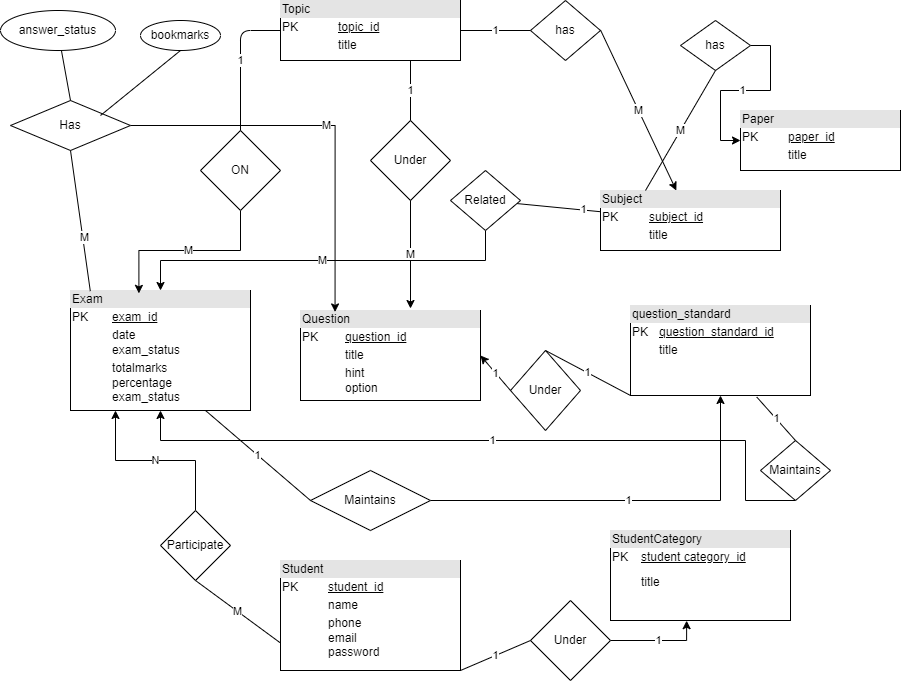

The diagram above was exported from draw.io. Its source (the exported page's mxGraphModel, read from the mxfile embedded in the PNG):
<mxGraphModel dx="1849" dy="475" grid="1" gridSize="10" guides="1" tooltips="1" connect="1" arrows="1" fold="1" page="1" pageScale="1" pageWidth="827" pageHeight="1169" math="0" shadow="0">
  <root>
    <mxCell id="WIyWlLk6GJQsqaUBKTNV-0" />
    <mxCell id="WIyWlLk6GJQsqaUBKTNV-1" parent="WIyWlLk6GJQsqaUBKTNV-0" />
    <mxCell id="vc-qTNyjbDuLOo45V04N-23" value="&lt;div style=&quot;box-sizing: border-box ; width: 100% ; background: #e4e4e4 ; padding: 2px&quot;&gt;Question&lt;/div&gt;&lt;table style=&quot;width: 100% ; font-size: 1em&quot; cellpadding=&quot;2&quot; cellspacing=&quot;0&quot;&gt;&lt;tbody&gt;&lt;tr&gt;&lt;td&gt;PK&lt;/td&gt;&lt;td&gt;&lt;u&gt;question_id&lt;/u&gt;&lt;/td&gt;&lt;/tr&gt;&lt;tr&gt;&lt;td&gt;&lt;br&gt;&lt;/td&gt;&lt;td&gt;title&lt;/td&gt;&lt;/tr&gt;&lt;tr&gt;&lt;td&gt;&lt;/td&gt;&lt;td&gt;hint&lt;br&gt;option&lt;/td&gt;&lt;/tr&gt;&lt;/tbody&gt;&lt;/table&gt;" style="verticalAlign=top;align=left;overflow=fill;html=1;" parent="WIyWlLk6GJQsqaUBKTNV-1" vertex="1">
      <mxGeometry x="170" y="440" width="180" height="90" as="geometry" />
    </mxCell>
    <mxCell id="vc-qTNyjbDuLOo45V04N-24" value="&lt;div style=&quot;box-sizing: border-box ; width: 100% ; background: #e4e4e4 ; padding: 2px&quot;&gt;Subject&lt;/div&gt;&lt;table style=&quot;width: 100% ; font-size: 1em&quot; cellpadding=&quot;2&quot; cellspacing=&quot;0&quot;&gt;&lt;tbody&gt;&lt;tr&gt;&lt;td&gt;PK&lt;/td&gt;&lt;td&gt;&lt;u&gt;subject_id&lt;/u&gt;&lt;/td&gt;&lt;/tr&gt;&lt;tr&gt;&lt;td&gt;&lt;br&gt;&lt;/td&gt;&lt;td&gt;title&lt;/td&gt;&lt;/tr&gt;&lt;tr&gt;&lt;td&gt;&lt;/td&gt;&lt;td&gt;&lt;br&gt;&lt;/td&gt;&lt;/tr&gt;&lt;/tbody&gt;&lt;/table&gt;" style="verticalAlign=top;align=left;overflow=fill;html=1;" parent="WIyWlLk6GJQsqaUBKTNV-1" vertex="1">
      <mxGeometry x="470" y="320" width="180" height="60" as="geometry" />
    </mxCell>
    <mxCell id="vc-qTNyjbDuLOo45V04N-26" value="&lt;div style=&quot;box-sizing: border-box ; width: 100% ; background: #e4e4e4 ; padding: 2px&quot;&gt;Topic&lt;/div&gt;&lt;table style=&quot;width: 100% ; font-size: 1em&quot; cellpadding=&quot;2&quot; cellspacing=&quot;0&quot;&gt;&lt;tbody&gt;&lt;tr&gt;&lt;td&gt;PK&lt;/td&gt;&lt;td&gt;&lt;u&gt;topic_id&lt;/u&gt;&lt;/td&gt;&lt;/tr&gt;&lt;tr&gt;&lt;td&gt;&lt;br&gt;&lt;/td&gt;&lt;td&gt;title&lt;/td&gt;&lt;/tr&gt;&lt;tr&gt;&lt;td&gt;&lt;/td&gt;&lt;td&gt;&lt;br&gt;&lt;br&gt;&lt;/td&gt;&lt;/tr&gt;&lt;/tbody&gt;&lt;/table&gt;" style="verticalAlign=top;align=left;overflow=fill;html=1;" parent="WIyWlLk6GJQsqaUBKTNV-1" vertex="1">
      <mxGeometry x="150" y="130" width="180" height="60" as="geometry" />
    </mxCell>
    <mxCell id="vc-qTNyjbDuLOo45V04N-28" value="Under" style="rhombus;whiteSpace=wrap;html=1;" parent="WIyWlLk6GJQsqaUBKTNV-1" vertex="1">
      <mxGeometry x="240" y="250" width="80" height="80" as="geometry" />
    </mxCell>
    <mxCell id="vc-qTNyjbDuLOo45V04N-31" value="M" style="endArrow=classic;html=1;exitX=0.5;exitY=1;exitDx=0;exitDy=0;" parent="WIyWlLk6GJQsqaUBKTNV-1" source="vc-qTNyjbDuLOo45V04N-28" edge="1">
      <mxGeometry width="50" height="50" relative="1" as="geometry">
        <mxPoint x="280" y="380" as="sourcePoint" />
        <mxPoint x="280" y="438" as="targetPoint" />
      </mxGeometry>
    </mxCell>
    <mxCell id="vc-qTNyjbDuLOo45V04N-32" value="has" style="rhombus;whiteSpace=wrap;html=1;" parent="WIyWlLk6GJQsqaUBKTNV-1" vertex="1">
      <mxGeometry x="400" y="130" width="70" height="60" as="geometry" />
    </mxCell>
    <mxCell id="vc-qTNyjbDuLOo45V04N-39" value="M" style="endArrow=classic;html=1;" parent="WIyWlLk6GJQsqaUBKTNV-1" edge="1" target="vc-qTNyjbDuLOo45V04N-24">
      <mxGeometry width="50" height="50" relative="1" as="geometry">
        <mxPoint x="470" y="159.5" as="sourcePoint" />
        <mxPoint x="540" y="159.5" as="targetPoint" />
      </mxGeometry>
    </mxCell>
    <mxCell id="vc-qTNyjbDuLOo45V04N-40" value="1" style="endArrow=none;html=1;" parent="WIyWlLk6GJQsqaUBKTNV-1" target="vc-qTNyjbDuLOo45V04N-26" edge="1" source="vc-qTNyjbDuLOo45V04N-28">
      <mxGeometry width="50" height="50" relative="1" as="geometry">
        <mxPoint x="280" y="280" as="sourcePoint" />
        <mxPoint x="270" y="210" as="targetPoint" />
        <Array as="points">
          <mxPoint x="280" y="190" />
        </Array>
      </mxGeometry>
    </mxCell>
    <mxCell id="vc-qTNyjbDuLOo45V04N-41" value="1" style="endArrow=none;html=1;entryX=0;entryY=0.5;entryDx=0;entryDy=0;exitX=1;exitY=0.5;exitDx=0;exitDy=0;" parent="WIyWlLk6GJQsqaUBKTNV-1" source="vc-qTNyjbDuLOo45V04N-26" target="vc-qTNyjbDuLOo45V04N-32" edge="1">
      <mxGeometry width="50" height="50" relative="1" as="geometry">
        <mxPoint x="330" y="180" as="sourcePoint" />
        <mxPoint x="380" y="130" as="targetPoint" />
      </mxGeometry>
    </mxCell>
    <mxCell id="vc-qTNyjbDuLOo45V04N-47" value="&lt;div style=&quot;box-sizing: border-box ; width: 100% ; background: #e4e4e4 ; padding: 2px&quot;&gt;question_standard&lt;/div&gt;&lt;table style=&quot;width: 100% ; font-size: 1em&quot; cellpadding=&quot;2&quot; cellspacing=&quot;0&quot;&gt;&lt;tbody&gt;&lt;tr&gt;&lt;td&gt;PK&lt;/td&gt;&lt;td&gt;&lt;u&gt;question_standard_id&lt;/u&gt;&lt;/td&gt;&lt;/tr&gt;&lt;tr&gt;&lt;td&gt;&lt;br&gt;&lt;/td&gt;&lt;td&gt;title&lt;/td&gt;&lt;/tr&gt;&lt;tr&gt;&lt;td&gt;&lt;/td&gt;&lt;td&gt;&lt;br&gt;&lt;br&gt;&lt;/td&gt;&lt;/tr&gt;&lt;/tbody&gt;&lt;/table&gt;" style="verticalAlign=top;align=left;overflow=fill;html=1;" parent="WIyWlLk6GJQsqaUBKTNV-1" vertex="1">
      <mxGeometry x="500" y="435" width="180" height="90" as="geometry" />
    </mxCell>
    <mxCell id="vc-qTNyjbDuLOo45V04N-48" value="Under" style="rhombus;whiteSpace=wrap;html=1;" parent="WIyWlLk6GJQsqaUBKTNV-1" vertex="1">
      <mxGeometry x="380" y="480" width="70" height="80" as="geometry" />
    </mxCell>
    <mxCell id="vc-qTNyjbDuLOo45V04N-49" value="1" style="endArrow=none;html=1;entryX=0;entryY=1;entryDx=0;entryDy=0;exitX=0.5;exitY=0;exitDx=0;exitDy=0;" parent="WIyWlLk6GJQsqaUBKTNV-1" source="vc-qTNyjbDuLOo45V04N-48" target="vc-qTNyjbDuLOo45V04N-47" edge="1">
      <mxGeometry width="50" height="50" relative="1" as="geometry">
        <mxPoint x="470" y="440" as="sourcePoint" />
        <mxPoint x="510" y="400" as="targetPoint" />
      </mxGeometry>
    </mxCell>
    <mxCell id="vc-qTNyjbDuLOo45V04N-50" value="1&lt;br&gt;" style="endArrow=classic;html=1;entryX=1;entryY=0.5;entryDx=0;entryDy=0;exitX=0;exitY=0.5;exitDx=0;exitDy=0;" parent="WIyWlLk6GJQsqaUBKTNV-1" source="vc-qTNyjbDuLOo45V04N-48" target="vc-qTNyjbDuLOo45V04N-23" edge="1">
      <mxGeometry width="50" height="50" relative="1" as="geometry">
        <mxPoint x="460" y="520" as="sourcePoint" />
        <mxPoint x="360" y="370" as="targetPoint" />
      </mxGeometry>
    </mxCell>
    <mxCell id="vc-qTNyjbDuLOo45V04N-53" value="&lt;div style=&quot;box-sizing: border-box ; width: 100% ; background: #e4e4e4 ; padding: 2px&quot;&gt;Exam&lt;/div&gt;&lt;table style=&quot;width: 100% ; font-size: 1em&quot; cellpadding=&quot;2&quot; cellspacing=&quot;0&quot;&gt;&lt;tbody&gt;&lt;tr&gt;&lt;td&gt;PK&lt;/td&gt;&lt;td&gt;&lt;u&gt;exam_id&lt;/u&gt;&lt;/td&gt;&lt;/tr&gt;&lt;tr&gt;&lt;td&gt;&lt;br&gt;&lt;/td&gt;&lt;td&gt;date&lt;br&gt;exam_status&lt;/td&gt;&lt;/tr&gt;&lt;tr&gt;&lt;td&gt;&lt;/td&gt;&lt;td&gt;totalmarks&lt;br&gt;percentage&lt;br&gt;exam_status&lt;/td&gt;&lt;/tr&gt;&lt;/tbody&gt;&lt;/table&gt;" style="verticalAlign=top;align=left;overflow=fill;html=1;" parent="WIyWlLk6GJQsqaUBKTNV-1" vertex="1">
      <mxGeometry x="-60" y="420" width="180" height="120" as="geometry" />
    </mxCell>
    <mxCell id="vc-qTNyjbDuLOo45V04N-59" value="M" style="edgeStyle=orthogonalEdgeStyle;rounded=0;orthogonalLoop=1;jettySize=auto;html=1;exitX=0.5;exitY=1;exitDx=0;exitDy=0;entryX=0.38;entryY=0.024;entryDx=0;entryDy=0;entryPerimeter=0;" parent="WIyWlLk6GJQsqaUBKTNV-1" source="vc-qTNyjbDuLOo45V04N-54" target="vc-qTNyjbDuLOo45V04N-53" edge="1">
      <mxGeometry relative="1" as="geometry" />
    </mxCell>
    <mxCell id="vc-qTNyjbDuLOo45V04N-54" value="ON" style="rhombus;whiteSpace=wrap;html=1;" parent="WIyWlLk6GJQsqaUBKTNV-1" vertex="1">
      <mxGeometry x="70" y="260" width="80" height="80" as="geometry" />
    </mxCell>
    <mxCell id="vc-qTNyjbDuLOo45V04N-60" value="1" style="endArrow=none;html=1;entryX=0;entryY=0.5;entryDx=0;entryDy=0;exitX=0.5;exitY=0;exitDx=0;exitDy=0;" parent="WIyWlLk6GJQsqaUBKTNV-1" source="vc-qTNyjbDuLOo45V04N-54" target="vc-qTNyjbDuLOo45V04N-26" edge="1">
      <mxGeometry width="50" height="50" relative="1" as="geometry">
        <mxPoint x="80" y="245" as="sourcePoint" />
        <mxPoint x="130" y="195" as="targetPoint" />
        <Array as="points">
          <mxPoint x="110" y="160" />
        </Array>
      </mxGeometry>
    </mxCell>
    <mxCell id="vc-qTNyjbDuLOo45V04N-63" value="&lt;div style=&quot;box-sizing: border-box ; width: 100% ; background: #e4e4e4 ; padding: 2px&quot;&gt;StudentCategory&lt;/div&gt;&lt;table style=&quot;width: 100% ; font-size: 1em&quot; cellpadding=&quot;2&quot; cellspacing=&quot;0&quot;&gt;&lt;tbody&gt;&lt;tr&gt;&lt;td&gt;PK&lt;/td&gt;&lt;td&gt;&lt;u&gt;student category_id&lt;/u&gt;&lt;/td&gt;&lt;/tr&gt;&lt;tr&gt;&lt;td&gt;&lt;br&gt;&lt;br&gt;&lt;/td&gt;&lt;td&gt;title&lt;/td&gt;&lt;/tr&gt;&lt;tr&gt;&lt;td&gt;&lt;/td&gt;&lt;td&gt;&lt;br&gt;&lt;/td&gt;&lt;/tr&gt;&lt;/tbody&gt;&lt;/table&gt;" style="verticalAlign=top;align=left;overflow=fill;html=1;" parent="WIyWlLk6GJQsqaUBKTNV-1" vertex="1">
      <mxGeometry x="480" y="660" width="180" height="90" as="geometry" />
    </mxCell>
    <mxCell id="vc-qTNyjbDuLOo45V04N-64" value="&lt;div style=&quot;box-sizing: border-box ; width: 100% ; background: #e4e4e4 ; padding: 2px&quot;&gt;Student&lt;/div&gt;&lt;table style=&quot;width: 100% ; font-size: 1em&quot; cellpadding=&quot;2&quot; cellspacing=&quot;0&quot;&gt;&lt;tbody&gt;&lt;tr&gt;&lt;td&gt;PK&lt;/td&gt;&lt;td&gt;&lt;u&gt;student_id&lt;/u&gt;&lt;/td&gt;&lt;/tr&gt;&lt;tr&gt;&lt;td&gt;&lt;br&gt;&lt;/td&gt;&lt;td&gt;name&lt;/td&gt;&lt;/tr&gt;&lt;tr&gt;&lt;td&gt;&lt;/td&gt;&lt;td&gt;phone&lt;br&gt;email&lt;br&gt;password&lt;/td&gt;&lt;/tr&gt;&lt;/tbody&gt;&lt;/table&gt;" style="verticalAlign=top;align=left;overflow=fill;html=1;" parent="WIyWlLk6GJQsqaUBKTNV-1" vertex="1">
      <mxGeometry x="150" y="690" width="180" height="110" as="geometry" />
    </mxCell>
    <mxCell id="vc-qTNyjbDuLOo45V04N-69" value="1" style="edgeStyle=orthogonalEdgeStyle;rounded=0;orthogonalLoop=1;jettySize=auto;html=1;exitX=1;exitY=0.5;exitDx=0;exitDy=0;entryX=0.423;entryY=1.002;entryDx=0;entryDy=0;entryPerimeter=0;" parent="WIyWlLk6GJQsqaUBKTNV-1" source="vc-qTNyjbDuLOo45V04N-65" target="vc-qTNyjbDuLOo45V04N-63" edge="1">
      <mxGeometry relative="1" as="geometry" />
    </mxCell>
    <mxCell id="vc-qTNyjbDuLOo45V04N-65" value="Under" style="rhombus;whiteSpace=wrap;html=1;" parent="WIyWlLk6GJQsqaUBKTNV-1" vertex="1">
      <mxGeometry x="400" y="730" width="80" height="80" as="geometry" />
    </mxCell>
    <mxCell id="vc-qTNyjbDuLOo45V04N-68" value="1" style="endArrow=none;html=1;entryX=0;entryY=0.5;entryDx=0;entryDy=0;exitX=1;exitY=1;exitDx=0;exitDy=0;" parent="WIyWlLk6GJQsqaUBKTNV-1" source="vc-qTNyjbDuLOo45V04N-64" target="vc-qTNyjbDuLOo45V04N-65" edge="1">
      <mxGeometry width="50" height="50" relative="1" as="geometry">
        <mxPoint x="300" y="620" as="sourcePoint" />
        <mxPoint x="350" y="570" as="targetPoint" />
      </mxGeometry>
    </mxCell>
    <mxCell id="vc-qTNyjbDuLOo45V04N-76" value="1" style="edgeStyle=orthogonalEdgeStyle;rounded=0;orthogonalLoop=1;jettySize=auto;html=1;exitX=0.5;exitY=1;exitDx=0;exitDy=0;entryX=0.5;entryY=1;entryDx=0;entryDy=0;" parent="WIyWlLk6GJQsqaUBKTNV-1" source="vc-qTNyjbDuLOo45V04N-70" target="vc-qTNyjbDuLOo45V04N-53" edge="1">
      <mxGeometry relative="1" as="geometry">
        <mxPoint x="20" y="600" as="targetPoint" />
        <Array as="points">
          <mxPoint x="615" y="570" />
          <mxPoint x="30" y="570" />
        </Array>
      </mxGeometry>
    </mxCell>
    <mxCell id="vc-qTNyjbDuLOo45V04N-70" value="Maintains" style="rhombus;whiteSpace=wrap;html=1;" parent="WIyWlLk6GJQsqaUBKTNV-1" vertex="1">
      <mxGeometry x="630" y="570" width="70" height="60" as="geometry" />
    </mxCell>
    <mxCell id="vc-qTNyjbDuLOo45V04N-75" value="1" style="endArrow=none;html=1;exitX=0.5;exitY=0;exitDx=0;exitDy=0;entryX=0.701;entryY=1.016;entryDx=0;entryDy=0;entryPerimeter=0;" parent="WIyWlLk6GJQsqaUBKTNV-1" source="vc-qTNyjbDuLOo45V04N-70" target="vc-qTNyjbDuLOo45V04N-47" edge="1">
      <mxGeometry width="50" height="50" relative="1" as="geometry">
        <mxPoint x="580" y="460" as="sourcePoint" />
        <mxPoint x="630" y="410" as="targetPoint" />
      </mxGeometry>
    </mxCell>
    <mxCell id="vc-qTNyjbDuLOo45V04N-82" value="M" style="edgeStyle=orthogonalEdgeStyle;rounded=0;orthogonalLoop=1;jettySize=auto;html=1;exitX=0.5;exitY=1;exitDx=0;exitDy=0;" parent="WIyWlLk6GJQsqaUBKTNV-1" source="vc-qTNyjbDuLOo45V04N-81" target="vc-qTNyjbDuLOo45V04N-53" edge="1">
      <mxGeometry relative="1" as="geometry" />
    </mxCell>
    <mxCell id="vc-qTNyjbDuLOo45V04N-81" value="Related" style="rhombus;whiteSpace=wrap;html=1;" parent="WIyWlLk6GJQsqaUBKTNV-1" vertex="1">
      <mxGeometry x="320" y="300" width="70" height="60" as="geometry" />
    </mxCell>
    <mxCell id="vc-qTNyjbDuLOo45V04N-83" value="" style="endArrow=none;html=1;" parent="WIyWlLk6GJQsqaUBKTNV-1" source="vc-qTNyjbDuLOo45V04N-81" edge="1" target="vc-qTNyjbDuLOo45V04N-24">
      <mxGeometry width="50" height="50" relative="1" as="geometry">
        <mxPoint x="490" y="240" as="sourcePoint" />
        <mxPoint x="540" y="190" as="targetPoint" />
      </mxGeometry>
    </mxCell>
    <mxCell id="1UNFOu_9gL2T17EWnAix-0" value="1" style="edgeLabel;html=1;align=center;verticalAlign=middle;resizable=0;points=[];" parent="vc-qTNyjbDuLOo45V04N-83" vertex="1" connectable="0">
      <mxGeometry x="0.5765" y="1" relative="1" as="geometry">
        <mxPoint as="offset" />
      </mxGeometry>
    </mxCell>
    <mxCell id="vc-qTNyjbDuLOo45V04N-88" value="N" style="edgeStyle=orthogonalEdgeStyle;rounded=0;orthogonalLoop=1;jettySize=auto;html=1;exitX=0.5;exitY=0;exitDx=0;exitDy=0;entryX=0.25;entryY=1;entryDx=0;entryDy=0;" parent="WIyWlLk6GJQsqaUBKTNV-1" source="vc-qTNyjbDuLOo45V04N-87" target="vc-qTNyjbDuLOo45V04N-53" edge="1">
      <mxGeometry relative="1" as="geometry" />
    </mxCell>
    <mxCell id="vc-qTNyjbDuLOo45V04N-87" value="Participate" style="rhombus;whiteSpace=wrap;html=1;" parent="WIyWlLk6GJQsqaUBKTNV-1" vertex="1">
      <mxGeometry x="30" y="640" width="70" height="70" as="geometry" />
    </mxCell>
    <mxCell id="vc-qTNyjbDuLOo45V04N-90" value="M" style="endArrow=none;html=1;entryX=0.5;entryY=1;entryDx=0;entryDy=0;exitX=0;exitY=0.75;exitDx=0;exitDy=0;" parent="WIyWlLk6GJQsqaUBKTNV-1" source="vc-qTNyjbDuLOo45V04N-64" target="vc-qTNyjbDuLOo45V04N-87" edge="1">
      <mxGeometry width="50" height="50" relative="1" as="geometry">
        <mxPoint x="50" y="780" as="sourcePoint" />
        <mxPoint x="100" y="730" as="targetPoint" />
      </mxGeometry>
    </mxCell>
    <mxCell id="vc-qTNyjbDuLOo45V04N-93" value="&lt;div style=&quot;box-sizing: border-box ; width: 100% ; background: #e4e4e4 ; padding: 2px&quot;&gt;Paper&lt;/div&gt;&lt;table style=&quot;width: 100% ; font-size: 1em&quot; cellpadding=&quot;2&quot; cellspacing=&quot;0&quot;&gt;&lt;tbody&gt;&lt;tr&gt;&lt;td&gt;PK&lt;/td&gt;&lt;td&gt;&lt;u&gt;paper_id&lt;/u&gt;&lt;/td&gt;&lt;/tr&gt;&lt;tr&gt;&lt;td&gt;&lt;br&gt;&lt;/td&gt;&lt;td&gt;title&lt;/td&gt;&lt;/tr&gt;&lt;tr&gt;&lt;td&gt;&lt;/td&gt;&lt;td&gt;&lt;br&gt;&lt;/td&gt;&lt;/tr&gt;&lt;/tbody&gt;&lt;/table&gt;" style="verticalAlign=top;align=left;overflow=fill;html=1;" parent="WIyWlLk6GJQsqaUBKTNV-1" vertex="1">
      <mxGeometry x="610" y="240" width="160" height="60" as="geometry" />
    </mxCell>
    <mxCell id="vc-qTNyjbDuLOo45V04N-95" value="1" style="edgeStyle=orthogonalEdgeStyle;rounded=0;orthogonalLoop=1;jettySize=auto;html=1;exitX=1;exitY=0.5;exitDx=0;exitDy=0;entryX=0;entryY=0.5;entryDx=0;entryDy=0;" parent="WIyWlLk6GJQsqaUBKTNV-1" source="vc-qTNyjbDuLOo45V04N-94" target="vc-qTNyjbDuLOo45V04N-93" edge="1">
      <mxGeometry relative="1" as="geometry" />
    </mxCell>
    <mxCell id="vc-qTNyjbDuLOo45V04N-94" value="has" style="rhombus;whiteSpace=wrap;html=1;" parent="WIyWlLk6GJQsqaUBKTNV-1" vertex="1">
      <mxGeometry x="550" y="150" width="70" height="50" as="geometry" />
    </mxCell>
    <mxCell id="vc-qTNyjbDuLOo45V04N-96" value="M" style="endArrow=none;html=1;entryX=0.5;entryY=1;entryDx=0;entryDy=0;exitX=0.25;exitY=0;exitDx=0;exitDy=0;" parent="WIyWlLk6GJQsqaUBKTNV-1" source="vc-qTNyjbDuLOo45V04N-24" target="vc-qTNyjbDuLOo45V04N-94" edge="1">
      <mxGeometry width="50" height="50" relative="1" as="geometry">
        <mxPoint x="570" y="130" as="sourcePoint" />
        <mxPoint x="620" y="80" as="targetPoint" />
      </mxGeometry>
    </mxCell>
    <mxCell id="vc-qTNyjbDuLOo45V04N-98" value="" style="resizable=0;align=right;verticalAlign=bottom;labelBackgroundColor=none;fontSize=12;" parent="WIyWlLk6GJQsqaUBKTNV-1" connectable="0" vertex="1">
      <mxGeometry x="580" y="110" as="geometry">
        <mxPoint x="12" y="28" as="offset" />
      </mxGeometry>
    </mxCell>
    <mxCell id="STeBYB0pMZazNQfvtQni-0" value="answer_status" style="ellipse;whiteSpace=wrap;html=1;align=center;" parent="WIyWlLk6GJQsqaUBKTNV-1" vertex="1">
      <mxGeometry x="-130" y="140" width="115" height="40" as="geometry" />
    </mxCell>
    <mxCell id="STeBYB0pMZazNQfvtQni-4" value="M" style="edgeStyle=orthogonalEdgeStyle;rounded=0;orthogonalLoop=1;jettySize=auto;html=1;exitX=1;exitY=0.5;exitDx=0;exitDy=0;entryX=0.192;entryY=0.016;entryDx=0;entryDy=0;entryPerimeter=0;" parent="WIyWlLk6GJQsqaUBKTNV-1" source="STeBYB0pMZazNQfvtQni-1" target="vc-qTNyjbDuLOo45V04N-23" edge="1">
      <mxGeometry relative="1" as="geometry" />
    </mxCell>
    <mxCell id="STeBYB0pMZazNQfvtQni-1" value="Has" style="shape=rhombus;perimeter=rhombusPerimeter;whiteSpace=wrap;html=1;align=center;" parent="WIyWlLk6GJQsqaUBKTNV-1" vertex="1">
      <mxGeometry x="-120" y="230" width="120" height="50" as="geometry" />
    </mxCell>
    <mxCell id="STeBYB0pMZazNQfvtQni-2" value="" style="endArrow=none;html=1;rounded=0;exitX=0.11;exitY=0.005;exitDx=0;exitDy=0;exitPerimeter=0;entryX=0.5;entryY=1;entryDx=0;entryDy=0;" parent="WIyWlLk6GJQsqaUBKTNV-1" source="vc-qTNyjbDuLOo45V04N-53" target="STeBYB0pMZazNQfvtQni-1" edge="1">
      <mxGeometry relative="1" as="geometry">
        <mxPoint x="-80" y="330" as="sourcePoint" />
        <mxPoint x="-38.4666666666667" y="276.5999999999999" as="targetPoint" />
      </mxGeometry>
    </mxCell>
    <mxCell id="STeBYB0pMZazNQfvtQni-3" value="M" style="edgeLabel;html=1;align=center;verticalAlign=middle;resizable=0;points=[];" parent="STeBYB0pMZazNQfvtQni-2" vertex="1" connectable="0">
      <mxGeometry x="-0.2375" y="-1" relative="1" as="geometry">
        <mxPoint as="offset" />
      </mxGeometry>
    </mxCell>
    <mxCell id="STeBYB0pMZazNQfvtQni-7" value="" style="endArrow=none;html=1;rounded=0;entryX=0.5;entryY=0;entryDx=0;entryDy=0;" parent="WIyWlLk6GJQsqaUBKTNV-1" source="STeBYB0pMZazNQfvtQni-0" target="STeBYB0pMZazNQfvtQni-1" edge="1">
      <mxGeometry width="50" height="50" relative="1" as="geometry">
        <mxPoint x="-72.5" y="230" as="sourcePoint" />
        <mxPoint x="-72.5" y="250.71067811865476" as="targetPoint" />
      </mxGeometry>
    </mxCell>
    <mxCell id="STeBYB0pMZazNQfvtQni-9" value="1" style="edgeStyle=orthogonalEdgeStyle;rounded=0;orthogonalLoop=1;jettySize=auto;html=1;exitX=1;exitY=0.5;exitDx=0;exitDy=0;" parent="WIyWlLk6GJQsqaUBKTNV-1" source="STeBYB0pMZazNQfvtQni-8" target="vc-qTNyjbDuLOo45V04N-47" edge="1">
      <mxGeometry relative="1" as="geometry" />
    </mxCell>
    <mxCell id="STeBYB0pMZazNQfvtQni-8" value="Maintains" style="shape=rhombus;perimeter=rhombusPerimeter;whiteSpace=wrap;html=1;align=center;" parent="WIyWlLk6GJQsqaUBKTNV-1" vertex="1">
      <mxGeometry x="180" y="600" width="120" height="60" as="geometry" />
    </mxCell>
    <mxCell id="STeBYB0pMZazNQfvtQni-10" value="1" style="endArrow=none;html=1;rounded=0;exitX=0.75;exitY=1;exitDx=0;exitDy=0;entryX=0;entryY=0.5;entryDx=0;entryDy=0;" parent="WIyWlLk6GJQsqaUBKTNV-1" source="vc-qTNyjbDuLOo45V04N-53" target="STeBYB0pMZazNQfvtQni-8" edge="1">
      <mxGeometry width="50" height="50" relative="1" as="geometry">
        <mxPoint x="120" y="630" as="sourcePoint" />
        <mxPoint x="170" y="580" as="targetPoint" />
      </mxGeometry>
    </mxCell>
    <mxCell id="STeBYB0pMZazNQfvtQni-11" value="bookmarks" style="ellipse;whiteSpace=wrap;html=1;align=center;" parent="WIyWlLk6GJQsqaUBKTNV-1" vertex="1">
      <mxGeometry x="10" y="150" width="80" height="30" as="geometry" />
    </mxCell>
    <mxCell id="STeBYB0pMZazNQfvtQni-12" value="" style="endArrow=none;html=1;rounded=0;entryX=0.5;entryY=1;entryDx=0;entryDy=0;" parent="WIyWlLk6GJQsqaUBKTNV-1" target="STeBYB0pMZazNQfvtQni-11" edge="1">
      <mxGeometry width="50" height="50" relative="1" as="geometry">
        <mxPoint x="-30" y="245" as="sourcePoint" />
        <mxPoint x="20" y="195" as="targetPoint" />
      </mxGeometry>
    </mxCell>
  </root>
</mxGraphModel>